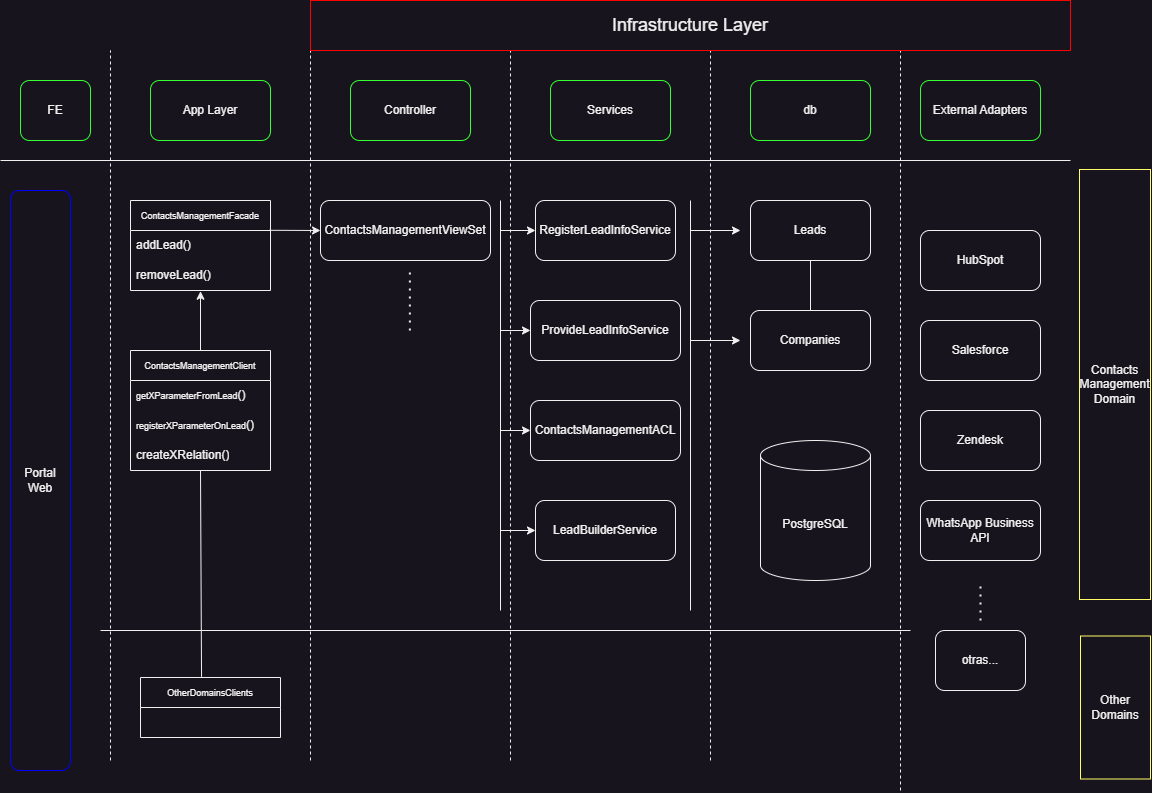

The diagram above was exported from draw.io. Its source (the exported page's mxGraphModel, read from the mxfile embedded in the PNG):
<mxGraphModel dx="1880" dy="929" grid="1" gridSize="10" guides="1" tooltips="1" connect="1" arrows="1" fold="1" page="1" pageScale="1" pageWidth="1169" pageHeight="827" math="0" shadow="0">
  <root>
    <mxCell id="0" />
    <mxCell id="1" parent="0" />
    <mxCell id="NrRqqa43vkLMXl32aHlb-1" value="FE" style="rounded=1;whiteSpace=wrap;html=1;strokeColor=#33FF33;" parent="1" vertex="1">
      <mxGeometry x="30" y="110" width="70" height="60" as="geometry" />
    </mxCell>
    <mxCell id="NrRqqa43vkLMXl32aHlb-2" value="App Layer" style="rounded=1;whiteSpace=wrap;html=1;strokeColor=#33FF33;" parent="1" vertex="1">
      <mxGeometry x="160" y="110" width="120" height="60" as="geometry" />
    </mxCell>
    <mxCell id="NrRqqa43vkLMXl32aHlb-3" value="Controller" style="rounded=1;whiteSpace=wrap;html=1;strokeColor=#33FF33;" parent="1" vertex="1">
      <mxGeometry x="360" y="110" width="120" height="60" as="geometry" />
    </mxCell>
    <mxCell id="NrRqqa43vkLMXl32aHlb-4" value="Services" style="rounded=1;whiteSpace=wrap;html=1;strokeColor=#33FF33;" parent="1" vertex="1">
      <mxGeometry x="560" y="110" width="120" height="60" as="geometry" />
    </mxCell>
    <mxCell id="NrRqqa43vkLMXl32aHlb-5" value="db" style="rounded=1;whiteSpace=wrap;html=1;strokeColor=#33FF33;" parent="1" vertex="1">
      <mxGeometry x="760" y="110" width="120" height="60" as="geometry" />
    </mxCell>
    <mxCell id="NrRqqa43vkLMXl32aHlb-6" value="Portal Web" style="rounded=1;whiteSpace=wrap;html=1;strokeColor=#0000FF;" parent="1" vertex="1">
      <mxGeometry x="20" y="220" width="60" height="580" as="geometry" />
    </mxCell>
    <mxCell id="9J80-8lfFD3dLldF2rKE-2" value="" style="endArrow=none;dashed=1;html=1;rounded=0;" parent="1" edge="1">
      <mxGeometry width="50" height="50" relative="1" as="geometry">
        <mxPoint x="120" y="790" as="sourcePoint" />
        <mxPoint x="120" y="80" as="targetPoint" />
      </mxGeometry>
    </mxCell>
    <mxCell id="9J80-8lfFD3dLldF2rKE-3" value="" style="endArrow=none;dashed=1;html=1;rounded=0;" parent="1" edge="1">
      <mxGeometry width="50" height="50" relative="1" as="geometry">
        <mxPoint x="320" y="790" as="sourcePoint" />
        <mxPoint x="320" y="80" as="targetPoint" />
      </mxGeometry>
    </mxCell>
    <mxCell id="9J80-8lfFD3dLldF2rKE-4" value="" style="endArrow=none;dashed=1;html=1;rounded=0;" parent="1" edge="1">
      <mxGeometry width="50" height="50" relative="1" as="geometry">
        <mxPoint x="520" y="790" as="sourcePoint" />
        <mxPoint x="520" y="80" as="targetPoint" />
      </mxGeometry>
    </mxCell>
    <mxCell id="9J80-8lfFD3dLldF2rKE-5" value="" style="endArrow=none;dashed=1;html=1;rounded=0;" parent="1" edge="1">
      <mxGeometry width="50" height="50" relative="1" as="geometry">
        <mxPoint x="720" y="790" as="sourcePoint" />
        <mxPoint x="720" y="80" as="targetPoint" />
      </mxGeometry>
    </mxCell>
    <mxCell id="9J80-8lfFD3dLldF2rKE-6" value="" style="endArrow=none;dashed=1;html=1;rounded=0;" parent="1" edge="1">
      <mxGeometry width="50" height="50" relative="1" as="geometry">
        <mxPoint x="910" y="820" as="sourcePoint" />
        <mxPoint x="910" y="80" as="targetPoint" />
      </mxGeometry>
    </mxCell>
    <mxCell id="9J80-8lfFD3dLldF2rKE-7" value="&lt;font style=&quot;font-size: 9px;&quot;&gt;ContactsManagementFacade&lt;/font&gt;" style="swimlane;fontStyle=0;childLayout=stackLayout;horizontal=1;startSize=30;horizontalStack=0;resizeParent=1;resizeParentMax=0;resizeLast=0;collapsible=1;marginBottom=0;whiteSpace=wrap;html=1;" parent="1" vertex="1">
      <mxGeometry x="140" y="230" width="140" height="90" as="geometry" />
    </mxCell>
    <mxCell id="9J80-8lfFD3dLldF2rKE-8" value="addLead()" style="text;strokeColor=none;fillColor=none;align=left;verticalAlign=middle;spacingLeft=4;spacingRight=4;overflow=hidden;points=[[0,0.5],[1,0.5]];portConstraint=eastwest;rotatable=0;whiteSpace=wrap;html=1;" parent="9J80-8lfFD3dLldF2rKE-7" vertex="1">
      <mxGeometry y="30" width="140" height="30" as="geometry" />
    </mxCell>
    <mxCell id="9J80-8lfFD3dLldF2rKE-10" value="&lt;font style=&quot;font-size: 12px;&quot;&gt;removeLead()&lt;/font&gt;" style="text;strokeColor=none;fillColor=none;align=left;verticalAlign=middle;spacingLeft=4;spacingRight=4;overflow=hidden;points=[[0,0.5],[1,0.5]];portConstraint=eastwest;rotatable=0;whiteSpace=wrap;html=1;" parent="9J80-8lfFD3dLldF2rKE-7" vertex="1">
      <mxGeometry y="60" width="140" height="30" as="geometry" />
    </mxCell>
    <mxCell id="9J80-8lfFD3dLldF2rKE-11" value="&lt;font style=&quot;font-size: 9px;&quot;&gt;ContactsManagementClient&lt;/font&gt;" style="swimlane;fontStyle=0;childLayout=stackLayout;horizontal=1;startSize=30;horizontalStack=0;resizeParent=1;resizeParentMax=0;resizeLast=0;collapsible=1;marginBottom=0;whiteSpace=wrap;html=1;" parent="1" vertex="1">
      <mxGeometry x="140" y="380" width="140" height="120" as="geometry" />
    </mxCell>
    <mxCell id="9J80-8lfFD3dLldF2rKE-12" value="&lt;font style=&quot;font-size: 9px;&quot;&gt;getXParameterFromLead&lt;/font&gt;()" style="text;strokeColor=none;fillColor=none;align=left;verticalAlign=middle;spacingLeft=4;spacingRight=4;overflow=hidden;points=[[0,0.5],[1,0.5]];portConstraint=eastwest;rotatable=0;whiteSpace=wrap;html=1;" parent="9J80-8lfFD3dLldF2rKE-11" vertex="1">
      <mxGeometry y="30" width="140" height="30" as="geometry" />
    </mxCell>
    <mxCell id="9J80-8lfFD3dLldF2rKE-13" value="&lt;font style=&quot;font-size: 9px;&quot;&gt;registerXParameterOnLead&lt;/font&gt;()" style="text;strokeColor=none;fillColor=none;align=left;verticalAlign=middle;spacingLeft=4;spacingRight=4;overflow=hidden;points=[[0,0.5],[1,0.5]];portConstraint=eastwest;rotatable=0;whiteSpace=wrap;html=1;" parent="9J80-8lfFD3dLldF2rKE-11" vertex="1">
      <mxGeometry y="60" width="140" height="30" as="geometry" />
    </mxCell>
    <mxCell id="9J80-8lfFD3dLldF2rKE-14" value="createXRelation()" style="text;strokeColor=none;fillColor=none;align=left;verticalAlign=middle;spacingLeft=4;spacingRight=4;overflow=hidden;points=[[0,0.5],[1,0.5]];portConstraint=eastwest;rotatable=0;whiteSpace=wrap;html=1;" parent="9J80-8lfFD3dLldF2rKE-11" vertex="1">
      <mxGeometry y="90" width="140" height="30" as="geometry" />
    </mxCell>
    <mxCell id="9J80-8lfFD3dLldF2rKE-15" value="ContactsManagementViewSet" style="rounded=1;whiteSpace=wrap;html=1;" parent="1" vertex="1">
      <mxGeometry x="330" y="230" width="170" height="60" as="geometry" />
    </mxCell>
    <mxCell id="9J80-8lfFD3dLldF2rKE-17" value="RegisterLeadInfoService" style="rounded=1;whiteSpace=wrap;html=1;" parent="1" vertex="1">
      <mxGeometry x="545" y="230" width="140" height="60" as="geometry" />
    </mxCell>
    <mxCell id="9J80-8lfFD3dLldF2rKE-18" value="ProvideLeadInfoService" style="rounded=1;whiteSpace=wrap;html=1;" parent="1" vertex="1">
      <mxGeometry x="540" y="330" width="150" height="60" as="geometry" />
    </mxCell>
    <mxCell id="9J80-8lfFD3dLldF2rKE-19" value="ContactsManagementACL" style="rounded=1;whiteSpace=wrap;html=1;" parent="1" vertex="1">
      <mxGeometry x="540" y="430" width="150" height="60" as="geometry" />
    </mxCell>
    <mxCell id="9J80-8lfFD3dLldF2rKE-20" value="LeadBuilderService" style="rounded=1;whiteSpace=wrap;html=1;" parent="1" vertex="1">
      <mxGeometry x="545" y="530" width="140" height="60" as="geometry" />
    </mxCell>
    <mxCell id="9J80-8lfFD3dLldF2rKE-21" value="External Adapters" style="rounded=1;whiteSpace=wrap;html=1;strokeColor=#33FF33;" parent="1" vertex="1">
      <mxGeometry x="930" y="110" width="120" height="60" as="geometry" />
    </mxCell>
    <mxCell id="9J80-8lfFD3dLldF2rKE-22" value="Leads" style="rounded=1;whiteSpace=wrap;html=1;" parent="1" vertex="1">
      <mxGeometry x="760" y="230" width="120" height="60" as="geometry" />
    </mxCell>
    <mxCell id="9J80-8lfFD3dLldF2rKE-23" value="Companies" style="rounded=1;whiteSpace=wrap;html=1;" parent="1" vertex="1">
      <mxGeometry x="760" y="340" width="120" height="60" as="geometry" />
    </mxCell>
    <mxCell id="9J80-8lfFD3dLldF2rKE-24" value="PostgreSQL" style="shape=cylinder3;whiteSpace=wrap;html=1;boundedLbl=1;backgroundOutline=1;size=15;" parent="1" vertex="1">
      <mxGeometry x="770" y="470" width="110" height="140" as="geometry" />
    </mxCell>
    <mxCell id="9J80-8lfFD3dLldF2rKE-25" value="HubSpot" style="rounded=1;whiteSpace=wrap;html=1;" parent="1" vertex="1">
      <mxGeometry x="930" y="260" width="120" height="60" as="geometry" />
    </mxCell>
    <mxCell id="9J80-8lfFD3dLldF2rKE-26" value="Salesforce" style="rounded=1;whiteSpace=wrap;html=1;" parent="1" vertex="1">
      <mxGeometry x="930" y="350" width="120" height="60" as="geometry" />
    </mxCell>
    <mxCell id="9J80-8lfFD3dLldF2rKE-27" value="Zendesk" style="rounded=1;whiteSpace=wrap;html=1;" parent="1" vertex="1">
      <mxGeometry x="930" y="440" width="120" height="60" as="geometry" />
    </mxCell>
    <mxCell id="9J80-8lfFD3dLldF2rKE-28" value="WhatsApp Business API" style="rounded=1;whiteSpace=wrap;html=1;" parent="1" vertex="1">
      <mxGeometry x="930" y="530" width="120" height="60" as="geometry" />
    </mxCell>
    <mxCell id="9J80-8lfFD3dLldF2rKE-29" value="" style="endArrow=none;dashed=1;html=1;dashPattern=1 3;strokeWidth=2;rounded=0;" parent="1" edge="1">
      <mxGeometry width="50" height="50" relative="1" as="geometry">
        <mxPoint x="990" y="650" as="sourcePoint" />
        <mxPoint x="990" y="610" as="targetPoint" />
      </mxGeometry>
    </mxCell>
    <mxCell id="9J80-8lfFD3dLldF2rKE-30" value="otras..." style="rounded=1;whiteSpace=wrap;html=1;" parent="1" vertex="1">
      <mxGeometry x="945" y="660" width="90" height="60" as="geometry" />
    </mxCell>
    <mxCell id="9J80-8lfFD3dLldF2rKE-32" value="" style="endArrow=none;html=1;rounded=0;entryX=0.5;entryY=0;entryDx=0;entryDy=0;exitX=0.5;exitY=1;exitDx=0;exitDy=0;" parent="1" source="9J80-8lfFD3dLldF2rKE-22" target="9J80-8lfFD3dLldF2rKE-23" edge="1">
      <mxGeometry width="50" height="50" relative="1" as="geometry">
        <mxPoint x="790" y="260" as="sourcePoint" />
        <mxPoint x="840" y="210" as="targetPoint" />
      </mxGeometry>
    </mxCell>
    <mxCell id="9J80-8lfFD3dLldF2rKE-33" value="" style="endArrow=none;html=1;rounded=0;" parent="1" edge="1">
      <mxGeometry width="50" height="50" relative="1" as="geometry">
        <mxPoint x="700" y="640" as="sourcePoint" />
        <mxPoint x="700" y="230" as="targetPoint" />
      </mxGeometry>
    </mxCell>
    <mxCell id="9J80-8lfFD3dLldF2rKE-34" value="" style="endArrow=classic;html=1;rounded=0;" parent="1" edge="1">
      <mxGeometry width="50" height="50" relative="1" as="geometry">
        <mxPoint x="700" y="260" as="sourcePoint" />
        <mxPoint x="750" y="260" as="targetPoint" />
      </mxGeometry>
    </mxCell>
    <mxCell id="9J80-8lfFD3dLldF2rKE-35" value="" style="endArrow=none;dashed=1;html=1;dashPattern=1 3;strokeWidth=2;rounded=0;" parent="1" edge="1">
      <mxGeometry width="50" height="50" relative="1" as="geometry">
        <mxPoint x="419.38" y="360" as="sourcePoint" />
        <mxPoint x="419.38" y="300" as="targetPoint" />
      </mxGeometry>
    </mxCell>
    <mxCell id="9J80-8lfFD3dLldF2rKE-36" value="" style="endArrow=none;html=1;rounded=0;" parent="1" edge="1">
      <mxGeometry width="50" height="50" relative="1" as="geometry">
        <mxPoint x="10" y="190" as="sourcePoint" />
        <mxPoint x="1080" y="190" as="targetPoint" />
      </mxGeometry>
    </mxCell>
    <mxCell id="9J80-8lfFD3dLldF2rKE-37" value="" style="endArrow=classic;html=1;rounded=0;" parent="1" edge="1">
      <mxGeometry width="50" height="50" relative="1" as="geometry">
        <mxPoint x="700" y="370" as="sourcePoint" />
        <mxPoint x="750" y="370" as="targetPoint" />
      </mxGeometry>
    </mxCell>
    <mxCell id="9J80-8lfFD3dLldF2rKE-38" value="" style="endArrow=classic;html=1;rounded=0;entryX=0;entryY=0.5;entryDx=0;entryDy=0;exitX=0.994;exitY=0.331;exitDx=0;exitDy=0;exitPerimeter=0;" parent="1" source="9J80-8lfFD3dLldF2rKE-7" target="9J80-8lfFD3dLldF2rKE-15" edge="1">
      <mxGeometry width="50" height="50" relative="1" as="geometry">
        <mxPoint x="280" y="261" as="sourcePoint" />
        <mxPoint x="330" y="220" as="targetPoint" />
      </mxGeometry>
    </mxCell>
    <mxCell id="9J80-8lfFD3dLldF2rKE-39" value="" style="endArrow=classic;html=1;rounded=0;entryX=0.5;entryY=1.024;entryDx=0;entryDy=0;entryPerimeter=0;exitX=0.5;exitY=0;exitDx=0;exitDy=0;" parent="1" source="9J80-8lfFD3dLldF2rKE-11" target="9J80-8lfFD3dLldF2rKE-10" edge="1">
      <mxGeometry width="50" height="50" relative="1" as="geometry">
        <mxPoint x="170" y="390" as="sourcePoint" />
        <mxPoint x="220" y="340" as="targetPoint" />
      </mxGeometry>
    </mxCell>
    <mxCell id="9J80-8lfFD3dLldF2rKE-40" value="" style="endArrow=none;html=1;rounded=0;" parent="1" edge="1">
      <mxGeometry width="50" height="50" relative="1" as="geometry">
        <mxPoint x="510" y="640" as="sourcePoint" />
        <mxPoint x="510" y="230" as="targetPoint" />
      </mxGeometry>
    </mxCell>
    <mxCell id="9J80-8lfFD3dLldF2rKE-41" value="" style="endArrow=classic;html=1;rounded=0;entryX=0;entryY=0.5;entryDx=0;entryDy=0;" parent="1" target="9J80-8lfFD3dLldF2rKE-17" edge="1">
      <mxGeometry width="50" height="50" relative="1" as="geometry">
        <mxPoint x="510" y="260" as="sourcePoint" />
        <mxPoint x="560" y="210" as="targetPoint" />
      </mxGeometry>
    </mxCell>
    <mxCell id="9J80-8lfFD3dLldF2rKE-42" value="" style="endArrow=classic;html=1;rounded=0;entryX=0;entryY=0.5;entryDx=0;entryDy=0;" parent="1" target="9J80-8lfFD3dLldF2rKE-18" edge="1">
      <mxGeometry width="50" height="50" relative="1" as="geometry">
        <mxPoint x="510" y="360" as="sourcePoint" />
        <mxPoint x="560" y="310" as="targetPoint" />
      </mxGeometry>
    </mxCell>
    <mxCell id="9J80-8lfFD3dLldF2rKE-43" value="" style="endArrow=classic;html=1;rounded=0;entryX=0;entryY=0.5;entryDx=0;entryDy=0;" parent="1" target="9J80-8lfFD3dLldF2rKE-19" edge="1">
      <mxGeometry width="50" height="50" relative="1" as="geometry">
        <mxPoint x="510" y="460" as="sourcePoint" />
        <mxPoint x="560" y="410" as="targetPoint" />
      </mxGeometry>
    </mxCell>
    <mxCell id="9J80-8lfFD3dLldF2rKE-44" value="" style="endArrow=classic;html=1;rounded=0;entryX=0;entryY=0.5;entryDx=0;entryDy=0;" parent="1" target="9J80-8lfFD3dLldF2rKE-20" edge="1">
      <mxGeometry width="50" height="50" relative="1" as="geometry">
        <mxPoint x="510" y="560" as="sourcePoint" />
        <mxPoint x="560" y="510" as="targetPoint" />
      </mxGeometry>
    </mxCell>
    <mxCell id="9J80-8lfFD3dLldF2rKE-45" value="" style="endArrow=none;html=1;rounded=0;exitX=0.436;exitY=-0.011;exitDx=0;exitDy=0;exitPerimeter=0;" parent="1" source="9J80-8lfFD3dLldF2rKE-50" edge="1">
      <mxGeometry width="50" height="50" relative="1" as="geometry">
        <mxPoint x="210.3199999999997" y="698.1399999999999" as="sourcePoint" />
        <mxPoint x="210" y="500" as="targetPoint" />
      </mxGeometry>
    </mxCell>
    <mxCell id="9J80-8lfFD3dLldF2rKE-48" value="" style="endArrow=none;html=1;rounded=0;" parent="1" edge="1">
      <mxGeometry width="50" height="50" relative="1" as="geometry">
        <mxPoint x="110" y="660" as="sourcePoint" />
        <mxPoint x="920" y="660" as="targetPoint" />
      </mxGeometry>
    </mxCell>
    <mxCell id="9J80-8lfFD3dLldF2rKE-50" value="&lt;font style=&quot;font-size: 9px;&quot;&gt;OtherDomainsClients&lt;/font&gt;" style="swimlane;fontStyle=0;childLayout=stackLayout;horizontal=1;startSize=30;horizontalStack=0;resizeParent=1;resizeParentMax=0;resizeLast=0;collapsible=1;marginBottom=0;whiteSpace=wrap;html=1;" parent="1" vertex="1">
      <mxGeometry x="150" y="707" width="140" height="60" as="geometry" />
    </mxCell>
    <mxCell id="9J80-8lfFD3dLldF2rKE-54" value="&lt;font style=&quot;font-size: 12px;&quot;&gt;Contacts Management Domain&lt;/font&gt;" style="text;html=1;strokeColor=#FFFF66;fillColor=none;align=center;verticalAlign=middle;whiteSpace=wrap;rounded=0;" parent="1" vertex="1">
      <mxGeometry x="1089" y="199" width="71" height="430" as="geometry" />
    </mxCell>
    <mxCell id="9J80-8lfFD3dLldF2rKE-55" value="&lt;font style=&quot;font-size: 12px;&quot;&gt;Other Domains&lt;/font&gt;" style="text;html=1;strokeColor=#FFFF66;fillColor=none;align=center;verticalAlign=middle;whiteSpace=wrap;rounded=0;" parent="1" vertex="1">
      <mxGeometry x="1090" y="665.5" width="70" height="143" as="geometry" />
    </mxCell>
    <mxCell id="9J80-8lfFD3dLldF2rKE-56" value="&lt;font style=&quot;font-size: 18px;&quot;&gt;Infrastructure Layer&lt;/font&gt;" style="rounded=0;whiteSpace=wrap;html=1;strokeColor=#FF0000;" parent="1" vertex="1">
      <mxGeometry x="320" y="30" width="760" height="50" as="geometry" />
    </mxCell>
  </root>
</mxGraphModel>